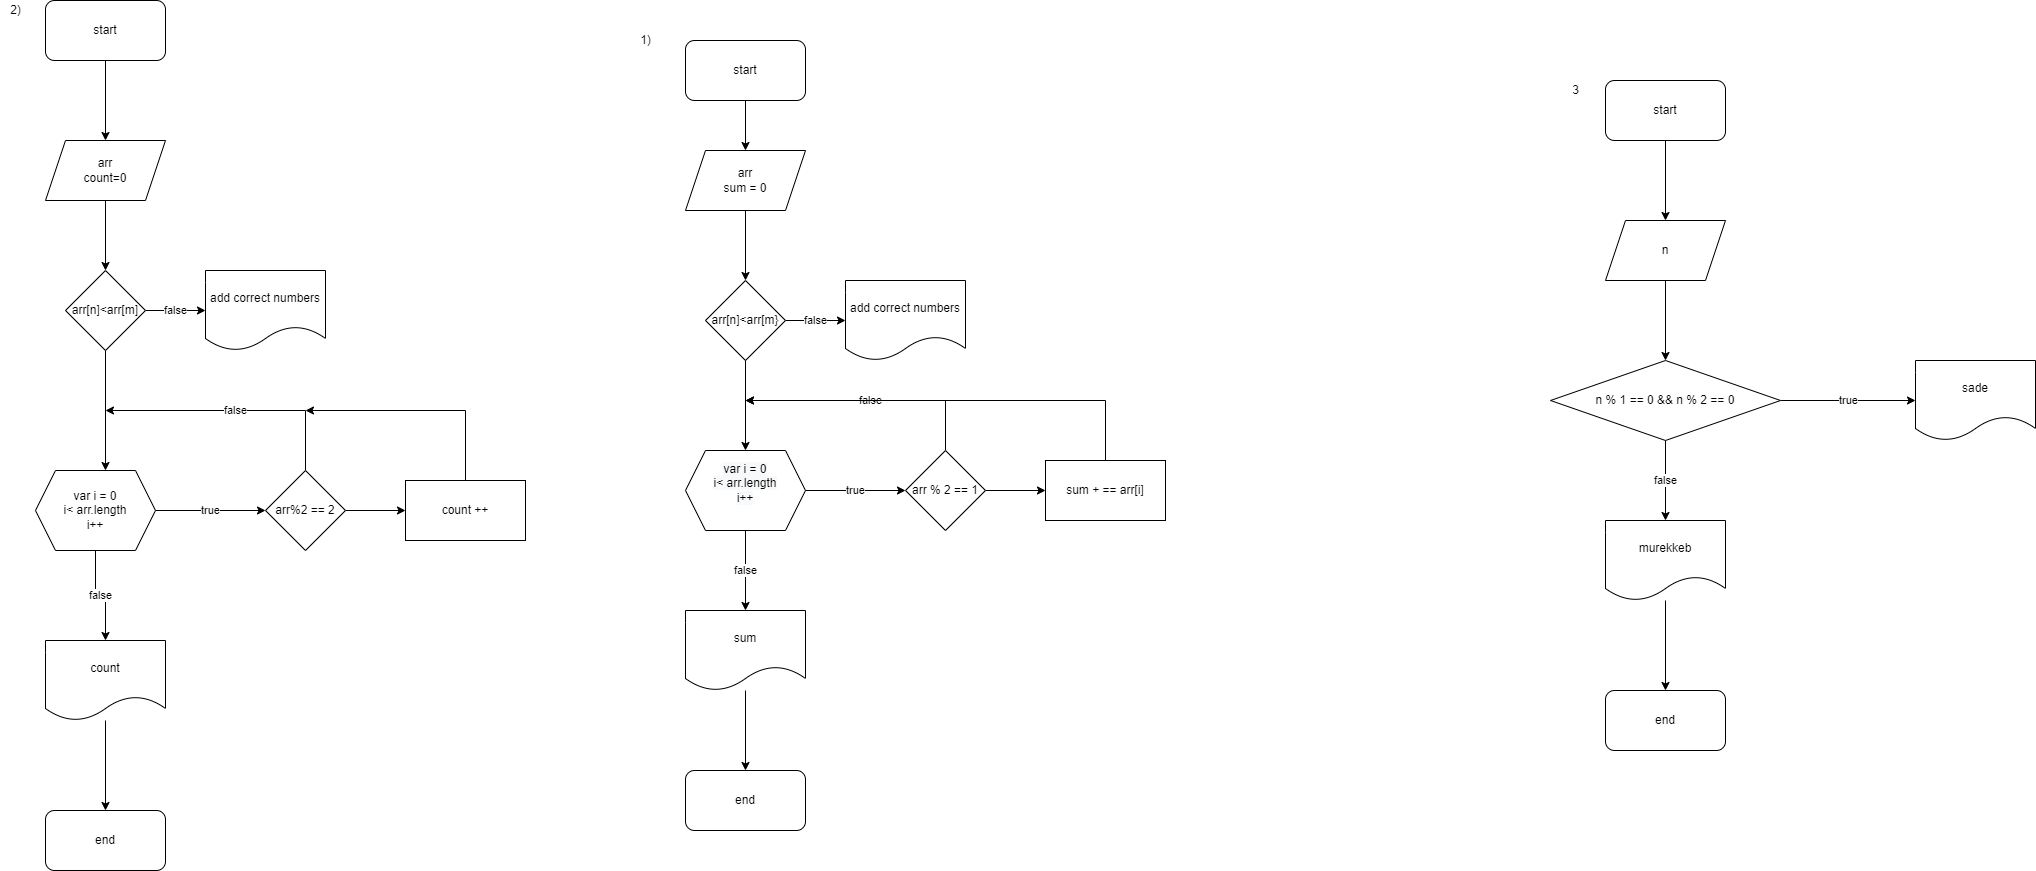

The diagram above was exported from draw.io. Its source (the exported page's mxGraphModel, read from the mxfile embedded in the PNG):
<mxGraphModel dx="862" dy="482" grid="1" gridSize="10" guides="1" tooltips="1" connect="1" arrows="1" fold="1" page="1" pageScale="1" pageWidth="850" pageHeight="1100" math="0" shadow="0">
  <root>
    <mxCell id="0" />
    <mxCell id="1" parent="0" />
    <mxCell id="IR82dOrpt-T-icWMD90K-4" value="" style="edgeStyle=orthogonalEdgeStyle;rounded=0;orthogonalLoop=1;jettySize=auto;html=1;" edge="1" parent="1" source="IR82dOrpt-T-icWMD90K-1">
      <mxGeometry relative="1" as="geometry">
        <mxPoint x="180" y="180" as="targetPoint" />
      </mxGeometry>
    </mxCell>
    <mxCell id="IR82dOrpt-T-icWMD90K-1" value="start" style="rounded=1;whiteSpace=wrap;html=1;" vertex="1" parent="1">
      <mxGeometry x="120" y="40" width="120" height="60" as="geometry" />
    </mxCell>
    <mxCell id="IR82dOrpt-T-icWMD90K-2" value="2)" style="text;html=1;align=center;verticalAlign=middle;resizable=0;points=[];autosize=1;strokeColor=none;fillColor=none;" vertex="1" parent="1">
      <mxGeometry x="75" y="40" width="30" height="20" as="geometry" />
    </mxCell>
    <mxCell id="IR82dOrpt-T-icWMD90K-7" value="" style="edgeStyle=orthogonalEdgeStyle;rounded=0;orthogonalLoop=1;jettySize=auto;html=1;" edge="1" parent="1" source="IR82dOrpt-T-icWMD90K-5" target="IR82dOrpt-T-icWMD90K-6">
      <mxGeometry relative="1" as="geometry" />
    </mxCell>
    <mxCell id="IR82dOrpt-T-icWMD90K-5" value="arr&lt;br&gt;count=0" style="shape=parallelogram;perimeter=parallelogramPerimeter;whiteSpace=wrap;html=1;fixedSize=1;" vertex="1" parent="1">
      <mxGeometry x="120" y="180" width="120" height="60" as="geometry" />
    </mxCell>
    <mxCell id="IR82dOrpt-T-icWMD90K-9" value="false" style="edgeStyle=orthogonalEdgeStyle;rounded=0;orthogonalLoop=1;jettySize=auto;html=1;" edge="1" parent="1" source="IR82dOrpt-T-icWMD90K-6" target="IR82dOrpt-T-icWMD90K-8">
      <mxGeometry relative="1" as="geometry" />
    </mxCell>
    <mxCell id="IR82dOrpt-T-icWMD90K-11" value="" style="edgeStyle=orthogonalEdgeStyle;rounded=0;orthogonalLoop=1;jettySize=auto;html=1;" edge="1" parent="1" source="IR82dOrpt-T-icWMD90K-6">
      <mxGeometry relative="1" as="geometry">
        <mxPoint x="180" y="510" as="targetPoint" />
      </mxGeometry>
    </mxCell>
    <mxCell id="IR82dOrpt-T-icWMD90K-6" value="arr[n]&amp;lt;arr[m]" style="rhombus;whiteSpace=wrap;html=1;" vertex="1" parent="1">
      <mxGeometry x="140" y="310" width="80" height="80" as="geometry" />
    </mxCell>
    <mxCell id="IR82dOrpt-T-icWMD90K-8" value="add correct numbers" style="shape=document;whiteSpace=wrap;html=1;boundedLbl=1;" vertex="1" parent="1">
      <mxGeometry x="280" y="310" width="120" height="80" as="geometry" />
    </mxCell>
    <mxCell id="IR82dOrpt-T-icWMD90K-14" value="true" style="edgeStyle=orthogonalEdgeStyle;rounded=0;orthogonalLoop=1;jettySize=auto;html=1;" edge="1" parent="1" source="IR82dOrpt-T-icWMD90K-12" target="IR82dOrpt-T-icWMD90K-13">
      <mxGeometry relative="1" as="geometry" />
    </mxCell>
    <mxCell id="IR82dOrpt-T-icWMD90K-23" value="false" style="edgeStyle=orthogonalEdgeStyle;rounded=0;orthogonalLoop=1;jettySize=auto;html=1;" edge="1" parent="1" source="IR82dOrpt-T-icWMD90K-12">
      <mxGeometry relative="1" as="geometry">
        <mxPoint x="180" y="680" as="targetPoint" />
      </mxGeometry>
    </mxCell>
    <mxCell id="IR82dOrpt-T-icWMD90K-12" value="var i = 0&lt;br&gt;i&amp;lt; arr.length&lt;br&gt;i++" style="shape=hexagon;perimeter=hexagonPerimeter2;whiteSpace=wrap;html=1;fixedSize=1;" vertex="1" parent="1">
      <mxGeometry x="110" y="510" width="120" height="80" as="geometry" />
    </mxCell>
    <mxCell id="IR82dOrpt-T-icWMD90K-18" value="" style="edgeStyle=orthogonalEdgeStyle;rounded=0;orthogonalLoop=1;jettySize=auto;html=1;" edge="1" parent="1" source="IR82dOrpt-T-icWMD90K-13" target="IR82dOrpt-T-icWMD90K-17">
      <mxGeometry relative="1" as="geometry" />
    </mxCell>
    <mxCell id="IR82dOrpt-T-icWMD90K-20" value="false" style="edgeStyle=orthogonalEdgeStyle;rounded=0;orthogonalLoop=1;jettySize=auto;html=1;" edge="1" parent="1" source="IR82dOrpt-T-icWMD90K-13">
      <mxGeometry relative="1" as="geometry">
        <mxPoint x="180" y="450" as="targetPoint" />
        <Array as="points">
          <mxPoint x="380" y="450" />
        </Array>
      </mxGeometry>
    </mxCell>
    <mxCell id="IR82dOrpt-T-icWMD90K-13" value="arr%2 == 2" style="rhombus;whiteSpace=wrap;html=1;" vertex="1" parent="1">
      <mxGeometry x="340" y="510" width="80" height="80" as="geometry" />
    </mxCell>
    <mxCell id="IR82dOrpt-T-icWMD90K-21" style="edgeStyle=orthogonalEdgeStyle;rounded=0;orthogonalLoop=1;jettySize=auto;html=1;" edge="1" parent="1" source="IR82dOrpt-T-icWMD90K-17">
      <mxGeometry relative="1" as="geometry">
        <mxPoint x="380" y="450" as="targetPoint" />
        <Array as="points">
          <mxPoint x="540" y="450" />
        </Array>
      </mxGeometry>
    </mxCell>
    <mxCell id="IR82dOrpt-T-icWMD90K-17" value="count ++" style="whiteSpace=wrap;html=1;" vertex="1" parent="1">
      <mxGeometry x="480" y="520" width="120" height="60" as="geometry" />
    </mxCell>
    <mxCell id="IR82dOrpt-T-icWMD90K-47" value="" style="edgeStyle=orthogonalEdgeStyle;rounded=0;orthogonalLoop=1;jettySize=auto;html=1;" edge="1" parent="1" source="IR82dOrpt-T-icWMD90K-24" target="IR82dOrpt-T-icWMD90K-46">
      <mxGeometry relative="1" as="geometry" />
    </mxCell>
    <mxCell id="IR82dOrpt-T-icWMD90K-24" value="count" style="shape=document;whiteSpace=wrap;html=1;boundedLbl=1;" vertex="1" parent="1">
      <mxGeometry x="120" y="680" width="120" height="80" as="geometry" />
    </mxCell>
    <mxCell id="IR82dOrpt-T-icWMD90K-28" value="" style="edgeStyle=orthogonalEdgeStyle;rounded=0;orthogonalLoop=1;jettySize=auto;html=1;" edge="1" parent="1" source="IR82dOrpt-T-icWMD90K-25" target="IR82dOrpt-T-icWMD90K-27">
      <mxGeometry relative="1" as="geometry" />
    </mxCell>
    <mxCell id="IR82dOrpt-T-icWMD90K-25" value="start" style="rounded=1;whiteSpace=wrap;html=1;" vertex="1" parent="1">
      <mxGeometry x="760" y="80" width="120" height="60" as="geometry" />
    </mxCell>
    <mxCell id="IR82dOrpt-T-icWMD90K-26" value="1)" style="text;html=1;align=center;verticalAlign=middle;resizable=0;points=[];autosize=1;strokeColor=none;fillColor=none;" vertex="1" parent="1">
      <mxGeometry x="705" y="70" width="30" height="20" as="geometry" />
    </mxCell>
    <mxCell id="IR82dOrpt-T-icWMD90K-30" value="" style="edgeStyle=orthogonalEdgeStyle;rounded=0;orthogonalLoop=1;jettySize=auto;html=1;" edge="1" parent="1" source="IR82dOrpt-T-icWMD90K-27" target="IR82dOrpt-T-icWMD90K-29">
      <mxGeometry relative="1" as="geometry" />
    </mxCell>
    <mxCell id="IR82dOrpt-T-icWMD90K-27" value="arr&lt;br&gt;sum = 0" style="shape=parallelogram;perimeter=parallelogramPerimeter;whiteSpace=wrap;html=1;fixedSize=1;" vertex="1" parent="1">
      <mxGeometry x="760" y="190" width="120" height="60" as="geometry" />
    </mxCell>
    <mxCell id="IR82dOrpt-T-icWMD90K-32" value="false" style="edgeStyle=orthogonalEdgeStyle;rounded=0;orthogonalLoop=1;jettySize=auto;html=1;" edge="1" parent="1" source="IR82dOrpt-T-icWMD90K-29" target="IR82dOrpt-T-icWMD90K-31">
      <mxGeometry relative="1" as="geometry" />
    </mxCell>
    <mxCell id="IR82dOrpt-T-icWMD90K-34" value="" style="edgeStyle=orthogonalEdgeStyle;rounded=0;orthogonalLoop=1;jettySize=auto;html=1;" edge="1" parent="1" source="IR82dOrpt-T-icWMD90K-29" target="IR82dOrpt-T-icWMD90K-33">
      <mxGeometry relative="1" as="geometry" />
    </mxCell>
    <mxCell id="IR82dOrpt-T-icWMD90K-29" value="arr[n]&amp;lt;arr[m}" style="rhombus;whiteSpace=wrap;html=1;" vertex="1" parent="1">
      <mxGeometry x="780" y="320" width="80" height="80" as="geometry" />
    </mxCell>
    <mxCell id="IR82dOrpt-T-icWMD90K-31" value="add correct numbers" style="shape=document;whiteSpace=wrap;html=1;boundedLbl=1;" vertex="1" parent="1">
      <mxGeometry x="920" y="320" width="120" height="80" as="geometry" />
    </mxCell>
    <mxCell id="IR82dOrpt-T-icWMD90K-36" value="true" style="edgeStyle=orthogonalEdgeStyle;rounded=0;orthogonalLoop=1;jettySize=auto;html=1;" edge="1" parent="1" source="IR82dOrpt-T-icWMD90K-33" target="IR82dOrpt-T-icWMD90K-35">
      <mxGeometry relative="1" as="geometry" />
    </mxCell>
    <mxCell id="IR82dOrpt-T-icWMD90K-43" value="false" style="edgeStyle=orthogonalEdgeStyle;rounded=0;orthogonalLoop=1;jettySize=auto;html=1;" edge="1" parent="1" source="IR82dOrpt-T-icWMD90K-33" target="IR82dOrpt-T-icWMD90K-42">
      <mxGeometry relative="1" as="geometry" />
    </mxCell>
    <mxCell id="IR82dOrpt-T-icWMD90K-33" value="&#10;&lt;span style=&quot;color: rgb(0, 0, 0); font-family: Helvetica; font-size: 12px; font-style: normal; font-variant-ligatures: normal; font-variant-caps: normal; font-weight: 400; letter-spacing: normal; orphans: 2; text-align: center; text-indent: 0px; text-transform: none; widows: 2; word-spacing: 0px; -webkit-text-stroke-width: 0px; background-color: rgb(248, 249, 250); text-decoration-thickness: initial; text-decoration-style: initial; text-decoration-color: initial; float: none; display: inline !important;&quot;&gt;var i = 0&lt;/span&gt;&lt;br style=&quot;color: rgb(0, 0, 0); font-family: Helvetica; font-size: 12px; font-style: normal; font-variant-ligatures: normal; font-variant-caps: normal; font-weight: 400; letter-spacing: normal; orphans: 2; text-align: center; text-indent: 0px; text-transform: none; widows: 2; word-spacing: 0px; -webkit-text-stroke-width: 0px; background-color: rgb(248, 249, 250); text-decoration-thickness: initial; text-decoration-style: initial; text-decoration-color: initial;&quot;&gt;&lt;span style=&quot;color: rgb(0, 0, 0); font-family: Helvetica; font-size: 12px; font-style: normal; font-variant-ligatures: normal; font-variant-caps: normal; font-weight: 400; letter-spacing: normal; orphans: 2; text-align: center; text-indent: 0px; text-transform: none; widows: 2; word-spacing: 0px; -webkit-text-stroke-width: 0px; background-color: rgb(248, 249, 250); text-decoration-thickness: initial; text-decoration-style: initial; text-decoration-color: initial; float: none; display: inline !important;&quot;&gt;i&amp;lt; arr.length&lt;/span&gt;&lt;br style=&quot;color: rgb(0, 0, 0); font-family: Helvetica; font-size: 12px; font-style: normal; font-variant-ligatures: normal; font-variant-caps: normal; font-weight: 400; letter-spacing: normal; orphans: 2; text-align: center; text-indent: 0px; text-transform: none; widows: 2; word-spacing: 0px; -webkit-text-stroke-width: 0px; background-color: rgb(248, 249, 250); text-decoration-thickness: initial; text-decoration-style: initial; text-decoration-color: initial;&quot;&gt;&lt;span style=&quot;color: rgb(0, 0, 0); font-family: Helvetica; font-size: 12px; font-style: normal; font-variant-ligatures: normal; font-variant-caps: normal; font-weight: 400; letter-spacing: normal; orphans: 2; text-align: center; text-indent: 0px; text-transform: none; widows: 2; word-spacing: 0px; -webkit-text-stroke-width: 0px; background-color: rgb(248, 249, 250); text-decoration-thickness: initial; text-decoration-style: initial; text-decoration-color: initial; float: none; display: inline !important;&quot;&gt;i++&lt;/span&gt;&#10;&#10;" style="shape=hexagon;perimeter=hexagonPerimeter2;whiteSpace=wrap;html=1;fixedSize=1;" vertex="1" parent="1">
      <mxGeometry x="760" y="490" width="120" height="80" as="geometry" />
    </mxCell>
    <mxCell id="IR82dOrpt-T-icWMD90K-38" value="" style="edgeStyle=orthogonalEdgeStyle;rounded=0;orthogonalLoop=1;jettySize=auto;html=1;" edge="1" parent="1" source="IR82dOrpt-T-icWMD90K-35" target="IR82dOrpt-T-icWMD90K-37">
      <mxGeometry relative="1" as="geometry" />
    </mxCell>
    <mxCell id="IR82dOrpt-T-icWMD90K-39" value="false" style="edgeStyle=orthogonalEdgeStyle;rounded=0;orthogonalLoop=1;jettySize=auto;html=1;" edge="1" parent="1" source="IR82dOrpt-T-icWMD90K-35">
      <mxGeometry relative="1" as="geometry">
        <mxPoint x="820" y="440" as="targetPoint" />
        <Array as="points">
          <mxPoint x="1020" y="440" />
        </Array>
      </mxGeometry>
    </mxCell>
    <mxCell id="IR82dOrpt-T-icWMD90K-35" value="arr % 2 == 1" style="rhombus;whiteSpace=wrap;html=1;" vertex="1" parent="1">
      <mxGeometry x="980" y="490" width="80" height="80" as="geometry" />
    </mxCell>
    <mxCell id="IR82dOrpt-T-icWMD90K-41" style="edgeStyle=orthogonalEdgeStyle;rounded=0;orthogonalLoop=1;jettySize=auto;html=1;" edge="1" parent="1" source="IR82dOrpt-T-icWMD90K-37">
      <mxGeometry relative="1" as="geometry">
        <mxPoint x="820" y="440" as="targetPoint" />
        <Array as="points">
          <mxPoint x="1180" y="440" />
        </Array>
      </mxGeometry>
    </mxCell>
    <mxCell id="IR82dOrpt-T-icWMD90K-37" value="sum + == arr[i]" style="whiteSpace=wrap;html=1;" vertex="1" parent="1">
      <mxGeometry x="1120" y="500" width="120" height="60" as="geometry" />
    </mxCell>
    <mxCell id="IR82dOrpt-T-icWMD90K-45" value="" style="edgeStyle=orthogonalEdgeStyle;rounded=0;orthogonalLoop=1;jettySize=auto;html=1;" edge="1" parent="1" source="IR82dOrpt-T-icWMD90K-42" target="IR82dOrpt-T-icWMD90K-44">
      <mxGeometry relative="1" as="geometry" />
    </mxCell>
    <mxCell id="IR82dOrpt-T-icWMD90K-42" value="sum" style="shape=document;whiteSpace=wrap;html=1;boundedLbl=1;" vertex="1" parent="1">
      <mxGeometry x="760" y="650" width="120" height="80" as="geometry" />
    </mxCell>
    <mxCell id="IR82dOrpt-T-icWMD90K-44" value="end" style="rounded=1;whiteSpace=wrap;html=1;" vertex="1" parent="1">
      <mxGeometry x="760" y="810" width="120" height="60" as="geometry" />
    </mxCell>
    <mxCell id="IR82dOrpt-T-icWMD90K-46" value="end" style="rounded=1;whiteSpace=wrap;html=1;" vertex="1" parent="1">
      <mxGeometry x="120" y="850" width="120" height="60" as="geometry" />
    </mxCell>
    <mxCell id="IR82dOrpt-T-icWMD90K-51" value="" style="edgeStyle=orthogonalEdgeStyle;rounded=0;orthogonalLoop=1;jettySize=auto;html=1;" edge="1" parent="1" source="IR82dOrpt-T-icWMD90K-48" target="IR82dOrpt-T-icWMD90K-50">
      <mxGeometry relative="1" as="geometry" />
    </mxCell>
    <mxCell id="IR82dOrpt-T-icWMD90K-48" value="start" style="rounded=1;whiteSpace=wrap;html=1;" vertex="1" parent="1">
      <mxGeometry x="1680" y="120" width="120" height="60" as="geometry" />
    </mxCell>
    <mxCell id="IR82dOrpt-T-icWMD90K-49" value="3" style="text;html=1;align=center;verticalAlign=middle;resizable=0;points=[];autosize=1;strokeColor=none;fillColor=none;" vertex="1" parent="1">
      <mxGeometry x="1640" y="120" width="20" height="20" as="geometry" />
    </mxCell>
    <mxCell id="IR82dOrpt-T-icWMD90K-53" value="" style="edgeStyle=orthogonalEdgeStyle;rounded=0;orthogonalLoop=1;jettySize=auto;html=1;" edge="1" parent="1" source="IR82dOrpt-T-icWMD90K-50" target="IR82dOrpt-T-icWMD90K-52">
      <mxGeometry relative="1" as="geometry" />
    </mxCell>
    <mxCell id="IR82dOrpt-T-icWMD90K-50" value="n" style="shape=parallelogram;perimeter=parallelogramPerimeter;whiteSpace=wrap;html=1;fixedSize=1;" vertex="1" parent="1">
      <mxGeometry x="1680" y="260" width="120" height="60" as="geometry" />
    </mxCell>
    <mxCell id="IR82dOrpt-T-icWMD90K-55" value="true" style="edgeStyle=orthogonalEdgeStyle;rounded=0;orthogonalLoop=1;jettySize=auto;html=1;" edge="1" parent="1" source="IR82dOrpt-T-icWMD90K-52" target="IR82dOrpt-T-icWMD90K-54">
      <mxGeometry relative="1" as="geometry" />
    </mxCell>
    <mxCell id="IR82dOrpt-T-icWMD90K-57" value="false" style="edgeStyle=orthogonalEdgeStyle;rounded=0;orthogonalLoop=1;jettySize=auto;html=1;" edge="1" parent="1" source="IR82dOrpt-T-icWMD90K-52" target="IR82dOrpt-T-icWMD90K-56">
      <mxGeometry relative="1" as="geometry" />
    </mxCell>
    <mxCell id="IR82dOrpt-T-icWMD90K-52" value="n % 1 == 0 &amp;amp;&amp;amp; n % 2 == 0" style="rhombus;whiteSpace=wrap;html=1;" vertex="1" parent="1">
      <mxGeometry x="1625" y="400" width="230" height="80" as="geometry" />
    </mxCell>
    <mxCell id="IR82dOrpt-T-icWMD90K-54" value="sade" style="shape=document;whiteSpace=wrap;html=1;boundedLbl=1;" vertex="1" parent="1">
      <mxGeometry x="1990" y="400" width="120" height="80" as="geometry" />
    </mxCell>
    <mxCell id="IR82dOrpt-T-icWMD90K-59" value="" style="edgeStyle=orthogonalEdgeStyle;rounded=0;orthogonalLoop=1;jettySize=auto;html=1;" edge="1" parent="1" source="IR82dOrpt-T-icWMD90K-56" target="IR82dOrpt-T-icWMD90K-58">
      <mxGeometry relative="1" as="geometry" />
    </mxCell>
    <mxCell id="IR82dOrpt-T-icWMD90K-56" value="murekkeb" style="shape=document;whiteSpace=wrap;html=1;boundedLbl=1;" vertex="1" parent="1">
      <mxGeometry x="1680" y="560" width="120" height="80" as="geometry" />
    </mxCell>
    <mxCell id="IR82dOrpt-T-icWMD90K-58" value="end" style="rounded=1;whiteSpace=wrap;html=1;" vertex="1" parent="1">
      <mxGeometry x="1680" y="730" width="120" height="60" as="geometry" />
    </mxCell>
  </root>
</mxGraphModel>